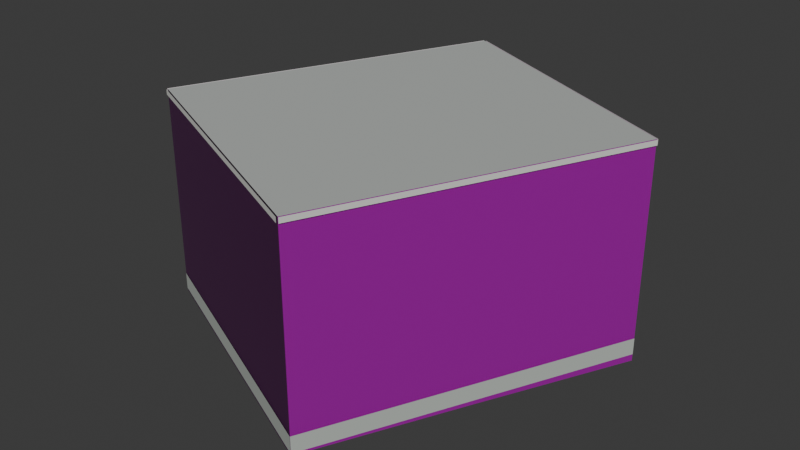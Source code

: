 # Source: osm-way-570947104.blend  (saved by Blender 5.2.45; exported with 4.5.12 LTS)
import bpy
from mathutils import Matrix  # noqa: F401  (used for matrix-valued properties, if any)

bpy.ops.wm.read_factory_settings(use_empty=True)
scene = bpy.context.scene
scene.name = 'Scene'

# ---- collections
col_collection = bpy.data.collections.new('Collection'); scene.collection.children.link(col_collection)

# ---- images (referenced by path relative to the original .blend; pixels are not part of the script)
import os
ASSET_DIR = os.environ.get("B2B_ASSET_DIR", "")  # directory of the original .blend (textures are referenced by path, not embedded)
HERE = os.path.dirname(os.path.abspath(__file__))  # packed textures are extracted next to this script under _unpacked/

def load_image(name, relpath, width, height, colorspace="sRGB"):
    """Load a texture the original file referenced (path relative to the .blend, or extracted next to this script)."""
    p = next((c for c in (os.path.join(HERE, relpath), os.path.join(ASSET_DIR, relpath)) if relpath and os.path.exists(c)), "")
    if p:
        img = bpy.data.images.load(p, check_existing=True)
        img.name = name
    else:  # same state as the original file: an image datablock whose file is absent (Cycles renders it pink)
        img = bpy.data.images.new(name, width, height)
        img.source = "FILE"
        img.filepath = "//" + (relpath or name)
    img.colorspace_settings.name = colorspace
    return img
img_plaster001_1k_jpg_color_jpg = load_image('Plaster001_1K-JPG_Color.jpg', 'Plaster001_1K-JPG_Color.jpg', 1024, 1024, 'sRGB')
img_plaster001_1k_jpg_normalgl_jpg = load_image('Plaster001_1K-JPG_NormalGL.jpg', 'Plaster001_1K-JPG_NormalGL.jpg', 1024, 1024, 'Non-Color')
img_plaster001_1k_jpg_roughness_jpg = load_image('Plaster001_1K-JPG_Roughness.jpg', 'Plaster001_1K-JPG_Roughness.jpg', 1024, 1024, 'Non-Color')
img_concrete034_1k_jpg_color_jpg = load_image('Concrete034_1K-JPG_Color.jpg', 'Concrete034_1K-JPG_Color.jpg', 1024, 1024, 'sRGB')
img_concrete034_1k_jpg_normalgl_jpg = load_image('Concrete034_1K-JPG_NormalGL.jpg', 'Concrete034_1K-JPG_NormalGL.jpg', 1024, 1024, 'Non-Color')
img_concrete034_1k_jpg_roughness_jpg = load_image('Concrete034_1K-JPG_Roughness.jpg', 'Concrete034_1K-JPG_Roughness.jpg', 1024, 1024, 'Non-Color')

# ---- materials (node trees are filled in below, after node groups)
mat_reality_aged_pale_plaster = bpy.data.materials.new('reality aged pale plaster')
mat_reality_concrete_plinth = bpy.data.materials.new('reality concrete plinth')
mat_reality_pale_aluminum_sill = bpy.data.materials.new('reality pale aluminum sill')
mat_reality_flat_weathered_roof = bpy.data.materials.new('reality flat weathered roof')
mat_building_foundation = bpy.data.materials.new('building foundation')

# ---- material node trees
mat_reality_aged_pale_plaster.use_nodes = True; mat_reality_aged_pale_plaster.node_tree.nodes.clear()
_N = mat_reality_aged_pale_plaster.node_tree.nodes; _L = mat_reality_aged_pale_plaster.node_tree.links
n0 = _N.new('ShaderNodeBsdfPrincipled'); n0.name = 'Principled BSDF'; n0.location = (-200, 100)
n0.inputs[10].default_value = 0.005
n1 = _N.new('ShaderNodeOutputMaterial'); n1.name = 'Material Output'; n1.location = (200, 100)
n2 = _N.new('ShaderNodeTexImage'); n2.name = 'Image Texture'; n2.location = (0, 0)
n2.image = img_plaster001_1k_jpg_color_jpg
n3 = _N.new('ShaderNodeTexCoord'); n3.name = 'Texture Coordinate'; n3.location = (0, 0)
n4 = _N.new('ShaderNodeMapping'); n4.name = 'Source physical UV scale'; n4.location = (0, 0)
n4.inputs[3].default_value = (3.0, 3.0, 1.0)
n5 = _N.new('ShaderNodeTexImage'); n5.name = 'Image Texture.001'; n5.location = (0, 0)
n5.image = img_plaster001_1k_jpg_normalgl_jpg
n6 = _N.new('ShaderNodeNormalMap'); n6.name = 'Normal Map'; n6.location = (0, 0)
n6.width = 160
n7 = _N.new('ShaderNodeTexImage'); n7.name = 'Image Texture.002'; n7.location = (0, 0)
n7.image = img_plaster001_1k_jpg_roughness_jpg
_L.new(n0.outputs[0], n1.inputs[0])
_L.new(n3.outputs[2], n4.inputs[0])
_L.new(n4.outputs[0], n2.inputs[0])
_L.new(n2.outputs[0], n0.inputs[0])
_L.new(n4.outputs[0], n5.inputs[0])
_L.new(n5.outputs[0], n6.inputs[1])
_L.new(n6.outputs[0], n0.inputs[5])
_L.new(n4.outputs[0], n7.inputs[0])
_L.new(n7.outputs[0], n0.inputs[2])
n1.is_active_output = True
mat_reality_concrete_plinth.use_nodes = True; mat_reality_concrete_plinth.node_tree.nodes.clear()
_N = mat_reality_concrete_plinth.node_tree.nodes; _L = mat_reality_concrete_plinth.node_tree.links
n0 = _N.new('ShaderNodeBsdfPrincipled'); n0.name = 'Principled BSDF'; n0.location = (-200, 100)
n0.inputs[0].default_value = (0.4549, 0.4941, 0.4549, 1.0)
n0.inputs[2].default_value = 0.83
n0.inputs[10].default_value = 0.005
n1 = _N.new('ShaderNodeOutputMaterial'); n1.name = 'Material Output'; n1.location = (200, 100)
_L.new(n0.outputs[0], n1.inputs[0])
n1.is_active_output = True
mat_reality_pale_aluminum_sill.use_nodes = True; mat_reality_pale_aluminum_sill.node_tree.nodes.clear()
_N = mat_reality_pale_aluminum_sill.node_tree.nodes; _L = mat_reality_pale_aluminum_sill.node_tree.links
n0 = _N.new('ShaderNodeBsdfPrincipled'); n0.name = 'Principled BSDF'; n0.location = (-200, 100)
n0.inputs[0].default_value = (0.6941, 0.7059, 0.6627, 1.0)
n0.inputs[2].default_value = 0.83
n0.inputs[10].default_value = 0.005
n1 = _N.new('ShaderNodeOutputMaterial'); n1.name = 'Material Output'; n1.location = (200, 100)
_L.new(n0.outputs[0], n1.inputs[0])
n1.is_active_output = True
mat_reality_flat_weathered_roof.use_nodes = True; mat_reality_flat_weathered_roof.node_tree.nodes.clear()
_N = mat_reality_flat_weathered_roof.node_tree.nodes; _L = mat_reality_flat_weathered_roof.node_tree.links
n0 = _N.new('ShaderNodeBsdfPrincipled'); n0.name = 'Principled BSDF'; n0.location = (-200, 100)
n0.inputs[0].default_value = (0.451, 0.4745, 0.4549, 1.0)
n0.inputs[2].default_value = 0.83
n0.inputs[10].default_value = 0.005
n1 = _N.new('ShaderNodeOutputMaterial'); n1.name = 'Material Output'; n1.location = (200, 100)
_L.new(n0.outputs[0], n1.inputs[0])
n1.is_active_output = True
mat_building_foundation.use_nodes = True; mat_building_foundation.node_tree.nodes.clear()
_N = mat_building_foundation.node_tree.nodes; _L = mat_building_foundation.node_tree.links
n0 = _N.new('ShaderNodeBsdfPrincipled'); n0.name = 'Principled BSDF'; n0.location = (-200, 100)
n0.inputs[10].default_value = 0.005
n1 = _N.new('ShaderNodeOutputMaterial'); n1.name = 'Material Output'; n1.location = (200, 100)
n2 = _N.new('ShaderNodeTexImage'); n2.name = 'Image Texture'; n2.location = (0, 0)
n2.image = img_concrete034_1k_jpg_color_jpg
n3 = _N.new('ShaderNodeTexCoord'); n3.name = 'Texture Coordinate'; n3.location = (0, 0)
n4 = _N.new('ShaderNodeMapping'); n4.name = 'Source physical UV scale'; n4.location = (0, 0)
n4.inputs[3].default_value = (3.636, 7.273, 1.0)
n5 = _N.new('ShaderNodeTexImage'); n5.name = 'Image Texture.001'; n5.location = (0, 0)
n5.image = img_concrete034_1k_jpg_normalgl_jpg
n6 = _N.new('ShaderNodeNormalMap'); n6.name = 'Normal Map'; n6.location = (0, 0)
n6.width = 160
n7 = _N.new('ShaderNodeTexImage'); n7.name = 'Image Texture.002'; n7.location = (0, 0)
n7.image = img_concrete034_1k_jpg_roughness_jpg
_L.new(n0.outputs[0], n1.inputs[0])
_L.new(n3.outputs[2], n4.inputs[0])
_L.new(n4.outputs[0], n2.inputs[0])
_L.new(n2.outputs[0], n0.inputs[0])
_L.new(n4.outputs[0], n5.inputs[0])
_L.new(n5.outputs[0], n6.inputs[1])
_L.new(n6.outputs[0], n0.inputs[5])
_L.new(n4.outputs[0], n7.inputs[0])
_L.new(n7.outputs[0], n0.inputs[2])
n1.is_active_output = True

# ---- world
world_world = bpy.data.worlds.new('World'); scene.world = world_world
world_world.use_nodes = True; world_world.node_tree.nodes.clear()
_N = world_world.node_tree.nodes; _L = world_world.node_tree.links
n0 = _N.new('ShaderNodeOutputWorld'); n0.name = 'World Output'; n0.location = (200, 100)
n1 = _N.new('ShaderNodeBackground'); n1.name = 'Background'; n1.location = (-200, 100)
n1.inputs[0].default_value = (0.05088, 0.05088, 0.05088, 1.0)
_L.new(n1.outputs[0], n0.inputs[0])
n0.is_active_output = True
world_world.color = (0.05088, 0.05088, 0.05088)
world_world.sun_shadow_jitter_overblur = 0.0

# ---- meshes
me_reality_570947104_near_reality_aged_pale_plaster = bpy.data.meshes.new('reality 570947104 near reality aged pale plaster')
me_reality_570947104_near_reality_aged_pale_plaster.from_pydata([(-1.325, 4.519, 0.0), (4.285, 1.909, 0.0), (4.285, 1.909, 4.5), (-1.325, 4.519, 4.5), (4.285, 1.909, 0.0), (1.335, -4.481, 0.0), (1.335, -4.481, 4.5), (4.285, 1.909, 4.5), (1.335, -4.481, 0.0), (-4.295, -1.931, 0.0), (-4.295, -1.931, 4.5), (1.335, -4.481, 4.5), (-4.295, -1.931, 0.0), (-1.325, 4.519, 0.0), (-1.325, 4.519, 4.5), (-4.295, -1.931, 4.5)], [], [(0, 2, 1), (0, 3, 2), (4, 6, 5), (4, 7, 6), (8, 10, 9), (8, 11, 10), (12, 14, 13), (12, 15, 14)])
_uv = me_reality_570947104_near_reality_aged_pale_plaster.uv_layers.new(name='Runtime source UV')
_uv.uv.foreach_set('vector', [0.0, 0.0, 2.062, 1.5, 2.062, 0.0, 0.0, 0.0, 0.0, 1.5, 2.062, 1.5, 0.0, 0.0, 2.346, 1.5, 2.346, 0.0, 0.0, 0.0, 0.0, 1.5, 2.346, 1.5, 0.0, 0.0, 2.06, 1.5, 2.06, 0.0, 0.0, 0.0, 0.0, 1.5, 2.06, 1.5, 0.0, 0.0, 2.367, 1.5, 2.367, 0.0, 0.0, 0.0, 0.0, 1.5, 2.367, 1.5])
me_reality_570947104_near_reality_aged_pale_plaster.materials.append(mat_reality_aged_pale_plaster)
me_reality_570947104_near_reality_aged_pale_plaster.update()
me_reality_570947104_near_reality_concrete_plinth = bpy.data.meshes.new('reality 570947104 near reality concrete plinth')
me_reality_570947104_near_reality_concrete_plinth.from_pydata([(-1.323, 4.523, 0.0), (4.287, 1.913, 0.0), (4.287, 1.913, 0.36), (-1.323, 4.523, 0.36), (4.289, 1.907, 0.0), (1.339, -4.483, 0.0), (1.339, -4.483, 0.36), (4.289, 1.907, 0.36), (1.333, -4.485, 0.0), (-4.297, -1.935, 0.0), (-4.297, -1.935, 0.36), (1.333, -4.485, 0.36), (-4.299, -1.929, 0.0), (-1.329, 4.521, 0.0), (-1.329, 4.521, 0.36), (-4.299, -1.929, 0.36)], [], [(0, 2, 1), (0, 3, 2), (4, 6, 5), (4, 7, 6), (8, 10, 9), (8, 11, 10), (12, 14, 13), (12, 15, 14)])
_uv = me_reality_570947104_near_reality_concrete_plinth.uv_layers.new(name='Runtime source UV')
_uv.uv.foreach_set('vector', [0.0, 0.0, 2.062, 0.12, 2.062, 0.0, 0.0, 0.0, 0.0, 0.12, 2.062, 0.12, 0.0, 0.0, 2.346, 0.12, 2.346, 0.0, 0.0, 0.0, 0.0, 0.12, 2.346, 0.12, 0.0, 0.0, 2.06, 0.12, 2.06, 0.0, 0.0, 0.0, 0.0, 0.12, 2.06, 0.12, 0.0, 0.0, 2.367, 0.12, 2.367, 0.0, 0.0, 0.0, 0.0, 0.12, 2.367, 0.12])
me_reality_570947104_near_reality_concrete_plinth.materials.append(mat_reality_concrete_plinth)
me_reality_570947104_near_reality_concrete_plinth.update()
me_reality_570947104_near_reality_pale_aluminum_sill = bpy.data.meshes.new('reality 570947104 near reality pale aluminum sill')
me_reality_570947104_near_reality_pale_aluminum_sill.from_pydata([(-1.312, 4.546, 4.39), (4.298, 1.936, 4.39), (4.298, 1.936, 4.5), (-1.312, 4.546, 4.5), (4.312, 1.896, 4.39), (1.362, -4.494, 4.39), (1.362, -4.494, 4.5), (4.312, 1.896, 4.5), (1.323, -4.508, 4.39), (-4.307, -1.958, 4.39), (-4.307, -1.958, 4.5), (1.323, -4.508, 4.5), (-4.322, -1.918, 4.39), (-1.352, 4.532, 4.39), (-1.352, 4.532, 4.5), (-4.322, -1.918, 4.5)], [], [(0, 2, 1), (0, 3, 2), (4, 6, 5), (4, 7, 6), (8, 10, 9), (8, 11, 10), (12, 14, 13), (12, 15, 14)])
_uv = me_reality_570947104_near_reality_pale_aluminum_sill.uv_layers.new(name='Runtime source UV')
_uv.uv.foreach_set('vector', [0.0, 1.463, 2.062, 1.5, 2.062, 1.463, 0.0, 1.463, 0.0, 1.5, 2.062, 1.5, 0.0, 1.463, 2.346, 1.5, 2.346, 1.463, 0.0, 1.463, 0.0, 1.5, 2.346, 1.5, 0.0, 1.463, 2.06, 1.5, 2.06, 1.463, 0.0, 1.463, 0.0, 1.5, 2.06, 1.5, 0.0, 1.463, 2.367, 1.5, 2.367, 1.463, 0.0, 1.463, 0.0, 1.5, 2.367, 1.5])
me_reality_570947104_near_reality_pale_aluminum_sill.materials.append(mat_reality_pale_aluminum_sill)
me_reality_570947104_near_reality_pale_aluminum_sill.update()
me_reality_570947104_near_reality_flat_weathered_roof = bpy.data.meshes.new('reality 570947104 near reality flat weathered roof')
me_reality_570947104_near_reality_flat_weathered_roof.from_pydata([(1.335, -4.481, 4.5), (-4.295, -1.931, 4.5), (-1.325, 4.519, 4.5), (-1.325, 4.519, 4.5), (1.335, -4.481, 4.5), (-1.325, 4.519, 4.5), (4.285, 1.909, 4.5), (4.285, 1.909, 4.5)], [], [(0, 2, 1), (4, 6, 5)])
_uv = me_reality_570947104_near_reality_flat_weathered_roof.uv_layers.new(name='Runtime source UV')
_uv.uv.foreach_set('vector', [17.95, -60.36, 17.28, -62.61, 17.28, -60.36, 17.95, -60.36, 18.68, -61.96, 18.68, -60.36])
me_reality_570947104_near_reality_flat_weathered_roof.materials.append(mat_reality_flat_weathered_roof)
me_reality_570947104_near_reality_flat_weathered_roof.update()
me_building_foundation_570947104 = bpy.data.meshes.new('building foundation 570947104')
me_building_foundation_570947104.from_pydata([(-1.325, 4.519, -0.2079), (1.48, 3.214, -0.1463), (-1.325, 4.519, 0.0), (1.48, 3.214, 0.0), (1.48, 3.214, -0.1463), (4.285, 1.909, -0.15), (1.48, 3.214, 0.0), (4.285, 1.909, 0.0), (4.285, 1.909, -0.15), (2.81, -1.286, -0.08981), (4.285, 1.909, 0.0), (2.81, -1.286, 0.0), (2.81, -1.286, -0.08981), (1.335, -4.481, -0.05), (2.81, -1.286, 0.0), (1.335, -4.481, 0.0), (1.335, -4.481, -0.05), (-1.48, -3.206, -0.05), (1.335, -4.481, 0.0), (-1.48, -3.206, 0.0), (-1.48, -3.206, -0.05), (-4.295, -1.931, -0.05123), (-1.48, -3.206, 0.0), (-4.295, -1.931, 0.0), (-4.295, -1.931, -0.05123), (-2.81, 1.294, -0.1429), (-4.295, -1.931, 0.0), (-2.81, 1.294, 0.0), (-2.81, 1.294, -0.1429), (-1.325, 4.519, -0.2079), (-2.81, 1.294, 0.0), (-1.325, 4.519, 0.0)], [], [(0, 2, 1), (1, 2, 3), (4, 6, 5), (5, 6, 7), (8, 10, 9), (9, 10, 11), (12, 14, 13), (13, 14, 15), (16, 18, 17), (17, 18, 19), (20, 22, 21), (21, 22, 23), (24, 26, 25), (25, 26, 27), (28, 30, 29), (29, 30, 31)])
_uv = me_building_foundation_570947104.uv_layers.new(name='Runtime source UV')
_uv.uv.foreach_set('vector', [0.0, 0.0, 0.0, 1.0, 0.5, 0.0, 0.5, 0.0, 0.0, 1.0, 0.5, 1.0, 0.5, 0.0, 0.5, 1.0, 1.0, 0.0, 1.0, 0.0, 0.5, 1.0, 1.0, 1.0, 0.0, 0.0, 0.0, 1.0, 0.5, 0.0, 0.5, 0.0, 0.0, 1.0, 0.5, 1.0, 0.5, 0.0, 0.5, 1.0, 1.0, 0.0, 1.0, 0.0, 0.5, 1.0, 1.0, 1.0, 0.0, 0.0, 0.0, 1.0, 0.5, 0.0, 0.5, 0.0, 0.0, 1.0, 0.5, 1.0, 0.5, 0.0, 0.5, 1.0, 1.0, 0.0, 1.0, 0.0, 0.5, 1.0, 1.0, 1.0, 0.0, 0.0, 0.0, 1.0, 0.5, 0.0, 0.5, 0.0, 0.0, 1.0, 0.5, 1.0, 0.5, 0.0, 0.5, 1.0, 1.0, 0.0, 1.0, 0.0, 0.5, 1.0, 1.0, 1.0])
me_building_foundation_570947104.materials.append(mat_building_foundation)
me_building_foundation_570947104.update()

# ---- objects
ob_osm_way_570947104 = bpy.data.objects.new('osm-way-570947104', None)
ob_reality_570947104_near_reality_aged_pale_plaster = bpy.data.objects.new('reality 570947104 near reality aged pale plaster', me_reality_570947104_near_reality_aged_pale_plaster)
ob_reality_570947104_near_reality_concrete_plinth = bpy.data.objects.new('reality 570947104 near reality concrete plinth', me_reality_570947104_near_reality_concrete_plinth)
ob_reality_570947104_near_reality_pale_aluminum_sill = bpy.data.objects.new('reality 570947104 near reality pale aluminum sill', me_reality_570947104_near_reality_pale_aluminum_sill)
ob_reality_570947104_near_reality_flat_weathered_roof = bpy.data.objects.new('reality 570947104 near reality flat weathered roof', me_reality_570947104_near_reality_flat_weathered_roof)
ob_building_foundation_570947104 = bpy.data.objects.new('building foundation 570947104', me_building_foundation_570947104)

# ---- transforms, parenting, visibility, modifiers, constraints
ob_osm_way_570947104.location = (0.0, 0.0, 0.0)
ob_reality_570947104_near_reality_aged_pale_plaster.parent = ob_osm_way_570947104
ob_reality_570947104_near_reality_aged_pale_plaster.location = (0.0, 0.0, 0.0)
ob_reality_570947104_near_reality_concrete_plinth.parent = ob_osm_way_570947104
ob_reality_570947104_near_reality_concrete_plinth.location = (0.0, 0.0, 0.0)
ob_reality_570947104_near_reality_pale_aluminum_sill.parent = ob_osm_way_570947104
ob_reality_570947104_near_reality_pale_aluminum_sill.location = (0.0, 0.0, 0.0)
ob_reality_570947104_near_reality_flat_weathered_roof.parent = ob_osm_way_570947104
ob_reality_570947104_near_reality_flat_weathered_roof.location = (0.0, 0.0, 0.0)
ob_building_foundation_570947104.parent = ob_osm_way_570947104
ob_building_foundation_570947104.location = (0.0, 0.0, 0.0)

# ---- collection membership
col_collection.objects.link(ob_osm_way_570947104)
col_collection.objects.link(ob_reality_570947104_near_reality_aged_pale_plaster)
col_collection.objects.link(ob_reality_570947104_near_reality_concrete_plinth)
col_collection.objects.link(ob_reality_570947104_near_reality_pale_aluminum_sill)
col_collection.objects.link(ob_reality_570947104_near_reality_flat_weathered_roof)
col_collection.objects.link(ob_building_foundation_570947104)

# ---- scene / render settings (as saved in the file)
scene.frame_start = 1; scene.frame_end = 250; scene.frame_set(1)
scene.render.engine = 'BLENDER_EEVEE_NEXT'
scene.render.bake_bias = 0.0
scene.render.bake_samples = 0
scene.render.compositor_device = 'GPU'
scene.eevee.use_volume_custom_range = False
scene.eevee.fast_gi_thickness_near = 0.1
scene.eevee.fast_gi_thickness_far = 0.0
scene.eevee.ray_tracing_options.screen_trace_thickness = 0.1
bpy.context.view_layer.update()

# ---- added for rendering (the .blend has no active camera and no usable light): camera, sun
cam_auto = bpy.data.cameras.new('AutoCamera')
cam_auto.lens = 50.0
cam_auto.sensor_width = 36.0
cam_auto.clip_end = 1000.0
ob_auto_camera = bpy.data.objects.new('AutoCamera', cam_auto)
scene.collection.objects.link(ob_auto_camera)
ob_auto_camera.location = (12.3634, -14.8231, 12.0408)
ob_auto_camera.rotation_euler = (1.09748, -7.21219e-08, 0.694738)
scene.camera = ob_auto_camera
light_auto_sun = bpy.data.lights.new('AutoSun', 'SUN')
light_auto_sun.energy = 3.0
light_auto_sun.angle = 0.0523599
ob_auto_sun = bpy.data.objects.new('AutoSun', light_auto_sun)
scene.collection.objects.link(ob_auto_sun)
ob_auto_sun.rotation_euler = (0.872665, 0.174533, 0.523599)
bpy.context.view_layer.update()
